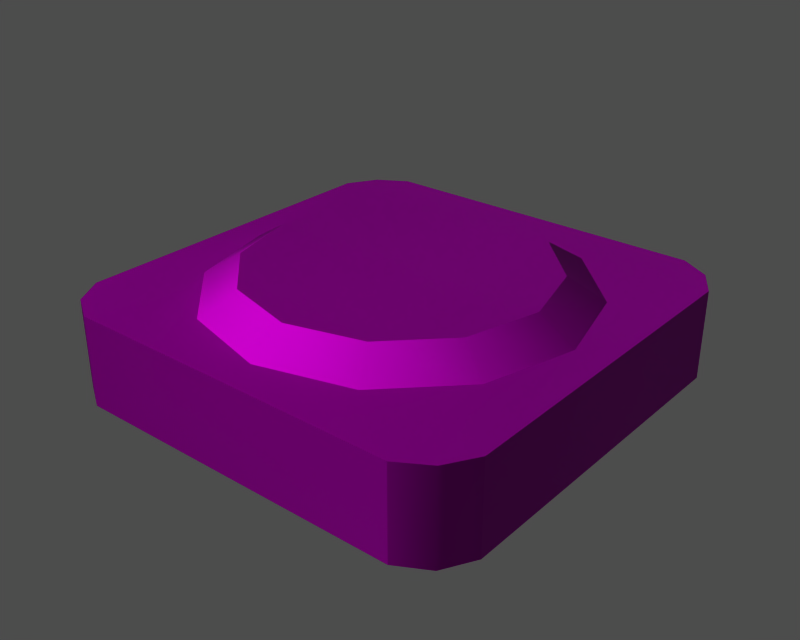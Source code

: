 # Source: m40015.blend  (saved by Blender 3.6.13; exported with 4.5.12 LTS)
import bpy
from mathutils import Matrix  # noqa: F401  (used for matrix-valued properties, if any)

bpy.ops.wm.read_factory_settings(use_empty=True)
scene = bpy.context.scene
scene.name = '1'

# ---- collections
col_collection_1 = bpy.data.collections.new('Collection 1'); scene.collection.children.link(col_collection_1)

# ---- images (referenced by path relative to the original .blend; pixels are not part of the script)
import os
ASSET_DIR = os.environ.get("B2B_ASSET_DIR", "")  # directory of the original .blend (textures are referenced by path, not embedded)
HERE = os.path.dirname(os.path.abspath(__file__))  # packed textures are extracted next to this script under _unpacked/

def load_image(name, relpath, width, height, colorspace="sRGB"):
    """Load a texture the original file referenced (path relative to the .blend, or extracted next to this script)."""
    p = next((c for c in (os.path.join(HERE, relpath), os.path.join(ASSET_DIR, relpath)) if relpath and os.path.exists(c)), "")
    if p:
        img = bpy.data.images.load(p, check_existing=True)
        img.name = name
    else:  # same state as the original file: an image datablock whose file is absent (Cycles renders it pink)
        img = bpy.data.images.new(name, width, height)
        img.source = "FILE"
        img.filepath = "//" + (relpath or name)
    img.colorspace_settings.name = colorspace
    return img
img_m40015_diff_0 = load_image('m40015_diff_0', 'm40015.dds', 1024, 1024, 'Non-Color')
img_m40015_norm_0 = load_image('m40015_norm_0', 'm40015_n.dds', 1024, 1024, 'Non-Color')
img_m40015_spec_0 = load_image('m40015_spec_0', 'm40015_sp.dds', 1024, 1024, 'Non-Color')

# ---- materials (node trees are filled in below, after node groups)
mat_m40015_mat_001 = bpy.data.materials.new('m40015_mat.001')

# ---- material node trees
mat_m40015_mat_001.use_nodes = True; mat_m40015_mat_001.node_tree.nodes.clear()
_N = mat_m40015_mat_001.node_tree.nodes; _L = mat_m40015_mat_001.node_tree.links
n0 = _N.new('ShaderNodeBsdfPrincipled'); n0.name = 'Principled BSDF'; n0.location = (0, 0)
n0.distribution = 'GGX'
n0.subsurface_method = 'RANDOM_WALK_SKIN'
n0.inputs[3].default_value = 1.45
n0.inputs[27].default_value = (0.0, 0.0, 0.0, 1.0)
n0.inputs[28].default_value = 1.0
n1 = _N.new('ShaderNodeOutputMaterial'); n1.name = 'Material Output'; n1.location = (0, 0)
n2 = _N.new('ShaderNodeTexImage'); n2.name = 'Image Texture'; n2.location = (0, 0)
n2.image = img_m40015_diff_0
n3 = _N.new('ShaderNodeUVMap'); n3.name = 'UV Map'; n3.location = (0, 0)
n4 = _N.new('ShaderNodeTexImage'); n4.name = 'Image Texture.001'; n4.location = (0, 0)
n4.image = img_m40015_norm_0
n5 = _N.new('ShaderNodeNormalMap'); n5.name = 'Normal Map'; n5.location = (0, 0)
n6 = _N.new('ShaderNodeUVMap'); n6.name = 'UV Map.001'; n6.location = (0, 0)
n7 = _N.new('ShaderNodeTexImage'); n7.name = 'Image Texture.002'; n7.location = (0, 0)
n7.image = img_m40015_spec_0
n8 = _N.new('ShaderNodeUVMap'); n8.name = 'UV Map.002'; n8.location = (0, 0)
_L.new(n0.outputs[0], n1.inputs[0])
_L.new(n2.outputs[0], n0.inputs[0])
_L.new(n3.outputs[0], n2.inputs[0])
_L.new(n4.outputs[0], n5.inputs[1])
_L.new(n5.outputs[0], n0.inputs[5])
_L.new(n6.outputs[0], n4.inputs[0])
_L.new(n7.outputs[0], n0.inputs[13])
_L.new(n8.outputs[0], n7.inputs[0])
n1.is_active_output = True

# ---- meshes
me_m40015 = bpy.data.meshes.new('m40015')
me_m40015.from_pydata([(-24.98, -32.01, 1.005e-05), (0.0, -32.01, 13.1), (-24.98, -32.01, 13.1), (32.01, 24.98, 5.743e-06), (32.01, 24.98, 13.1), (32.01, -24.98, 13.1), (32.01, -24.98, 9.516e-06), (24.98, 32.01, 5.212e-06), (0.0, 32.01, 13.1), (24.98, 32.01, 13.1), (-32.01, 24.98, 5.743e-06), (-32.01, -24.98, 9.516e-06), (-32.01, -24.98, 13.1), (-32.01, 24.98, 13.1), (-27.03, 6.123e-05, 13.1), (-32.01, 24.98, 13.1), (-32.01, -24.98, 13.1), (-23.43, 13.53, 13.1), (-6.676e-05, 27.03, 13.1), (0.0, 32.01, 13.1), (-24.98, 32.01, 13.1), (13.53, 23.43, 13.1), (24.98, 32.01, 13.1), (27.06, 6.214e-05, 13.1), (32.01, -24.98, 13.1), (32.01, 24.98, 13.1), (23.43, -13.53, 13.1), (-6.217e-05, -27.06, 13.1), (0.0, -32.01, 13.1), (24.98, -32.01, 13.1), (-13.53, -23.43, 13.1), (-24.98, -32.01, 13.1), (24.98, -32.01, 1.005e-05), (-24.98, -32.01, 1.005e-05), (-29.37, -29.37, 9.847e-06), (29.5, -29.5, 9.857e-06), (29.5, 29.5, 5.402e-06), (29.37, 29.37, 13.1), (-29.5, 29.5, 5.402e-06), (-29.37, 29.37, 13.1), (-24.98, 32.01, 13.1), (-24.98, 32.01, 5.212e-06), (29.5, -29.5, 9.857e-06), (29.37, -29.37, 13.1), (24.98, -32.01, 13.1), (24.98, -32.01, 1.005e-05), (13.53, -23.43, 13.1), (29.37, -29.37, 13.1), (-29.37, -29.37, 9.847e-06), (-29.37, -29.37, 13.1), (-23.43, -13.53, 13.1), (-29.37, -29.37, 13.1), (-13.53, 23.43, 13.1), (-29.37, 29.37, 13.1), (23.43, 13.53, 13.1), (29.37, 29.37, 13.1), (18.81, -10.86, 16.39), (23.43, -13.53, 13.1), (27.06, 6.214e-05, 13.1), (21.72, 6.258e-05, 16.39), (10.86, -18.81, 16.39), (13.53, -23.43, 13.1), (-6.265e-05, -21.72, 16.39), (-6.217e-05, -27.06, 13.1), (-10.86, -18.81, 16.39), (-13.53, -23.43, 13.1), (-18.81, -10.86, 16.39), (-23.43, -13.53, 13.1), (-21.72, 5.942e-05, 16.39), (-27.03, 6.123e-05, 13.1), (-18.81, 10.86, 16.39), (-23.43, 13.53, 13.1), (-13.53, 23.43, 13.1), (-7.138e-05, 21.72, 16.39), (-6.676e-05, 27.03, 13.1), (-10.86, 18.81, 16.39), (10.86, 18.81, 16.39), (13.53, 23.43, 13.1), (18.81, 10.86, 16.39), (23.43, 13.53, 13.1), (18.81, 10.86, 16.39), (18.81, -10.86, 16.39), (21.72, 6.258e-05, 16.39), (-7.138e-05, 21.72, 16.39), (-10.86, 18.81, 16.39), (-10.86, -18.81, 16.39), (-6.265e-05, -21.72, 16.39), (10.86, 18.81, 16.39), (10.86, -18.81, 16.39), (-18.81, 10.86, 16.39), (-18.81, -10.86, 16.39), (-32.01, -24.98, 9.516e-06), (-32.01, 24.98, 5.743e-06), (32.01, 24.98, 5.743e-06), (32.01, -24.98, 9.516e-06), (-29.5, 29.5, 5.402e-06), (29.5, 29.5, 5.402e-06), (-24.98, 32.01, 5.212e-06), (24.98, 32.01, 5.212e-06), (-21.72, 5.942e-05, 16.39), (24.98, -32.01, 1.005e-05), (24.98, -32.01, 13.1), (-24.98, 32.01, 5.212e-06), (-24.98, 32.01, 13.1)], [], [(0, 1, 2), (3, 4, 5), (5, 6, 3), (7, 8, 9), (10, 11, 12), (12, 13, 10), (14, 15, 16), (14, 17, 15), (18, 19, 20), (18, 21, 22), (23, 24, 25), (23, 26, 24), (27, 28, 29), (27, 30, 31), (32, 33, 34), (34, 35, 32), (36, 37, 4), (4, 3, 36), (38, 39, 40), (40, 41, 38), (42, 43, 44), (44, 45, 42), (46, 29, 47), (36, 7, 9), (9, 37, 36), (38, 10, 13), (13, 39, 38), (42, 6, 5), (5, 43, 42), (48, 49, 12), (12, 11, 48), (50, 16, 51), (48, 0, 2), (2, 49, 48), (52, 53, 17), (46, 47, 26), (50, 51, 30), (54, 55, 21), (54, 23, 25), (54, 25, 55), (55, 22, 21), (46, 27, 29), (47, 24, 26), (51, 31, 30), (50, 14, 16), (52, 18, 20), (52, 20, 53), (17, 53, 15), (56, 57, 58), (58, 59, 56), (60, 61, 57), (57, 56, 60), (62, 63, 61), (61, 60, 62), (64, 65, 63), (63, 62, 64), (66, 67, 65), (65, 64, 66), (68, 69, 67), (67, 66, 68), (70, 71, 69), (69, 68, 70), (70, 72, 71), (73, 74, 72), (72, 75, 73), (76, 77, 74), (74, 73, 76), (78, 79, 77), (77, 76, 78), (59, 58, 79), (79, 78, 59), (80, 81, 82), (83, 84, 85), (85, 86, 83), (87, 83, 86), (86, 88, 87), (84, 89, 90), (90, 85, 84), (91, 92, 93), (93, 94, 91), (34, 91, 94), (94, 35, 34), (92, 95, 96), (96, 93, 92), (95, 97, 98), (98, 96, 95), (89, 99, 90), (80, 87, 88), (88, 81, 80), (27, 31, 28), (18, 22, 19), (0, 100, 1), (100, 101, 1), (102, 103, 8), (7, 102, 8), (70, 75, 72)])
me_m40015.polygons.foreach_set('use_smooth', [True] * 96)
_uv = me_m40015.uv_layers.new(name='UVTex')
_uv.uv.foreach_set('vector', [0.9827, 0.4237, 0.8797, 0.2278, 0.8797, 0.4237, 0.128, 0.4869, 0.02503, 0.4869, 0.02503, 0.8788, 0.02503, 0.8788, 0.128, 0.8788, 0.128, 0.4869, 0.128, 0.4062, 0.02503, 0.2102, 0.02503, 0.4062, 0.9827, 0.896, 0.9827, 0.5041, 0.8797, 0.5041, 0.8797, 0.5041, 0.8797, 0.896, 0.9827, 0.896, 0.21, 0.6366, 0.1582, 0.3671, 0.1572, 0.91, 0.21, 0.6366, 0.2498, 0.4916, 0.1582, 0.3671, 0.5059, 0.3464, 0.5056, 0.2927, 0.2329, 0.2927, 0.5059, 0.3464, 0.6542, 0.3853, 0.7784, 0.2927, 0.803, 0.6369, 0.8571, 0.9076, 0.8533, 0.3668, 0.803, 0.6369, 0.7648, 0.7833, 0.8571, 0.9076, 0.5079, 0.9303, 0.5076, 0.9842, 0.7821, 0.983, 0.5079, 0.9303, 0.3589, 0.8917, 0.2332, 0.9854, 0.4072, 0.2255, 0.4074, 0.04054, 0.3977, 0.0243, 0.3977, 0.0243, 0.3979, 0.2422, 0.4072, 0.2255, 0.128, 0.4465, 0.02503, 0.4465, 0.02503, 0.4869, 0.02503, 0.4869, 0.128, 0.4869, 0.128, 0.4465, 0.9827, 0.9364, 0.8797, 0.9364, 0.8797, 0.9767, 0.8797, 0.9767, 0.9827, 0.9767, 0.9827, 0.9364, 0.128, 0.9192, 0.02503, 0.9192, 0.02503, 0.9595, 0.02503, 0.9595, 0.128, 0.9595, 0.128, 0.9192, 0.6566, 0.8909, 0.7821, 0.983, 0.829, 0.9545, 0.128, 0.4465, 0.128, 0.4062, 0.02503, 0.4062, 0.02503, 0.4062, 0.02503, 0.4465, 0.128, 0.4465, 0.9827, 0.9364, 0.9827, 0.896, 0.8797, 0.896, 0.8797, 0.896, 0.8797, 0.9364, 0.9827, 0.9364, 0.128, 0.9192, 0.128, 0.8788, 0.02503, 0.8788, 0.02503, 0.8788, 0.02503, 0.9192, 0.128, 0.9192, 0.9827, 0.4639, 0.8797, 0.4639, 0.8797, 0.5041, 0.8797, 0.5041, 0.9827, 0.5041, 0.9827, 0.4639, 0.2496, 0.7843, 0.1572, 0.91, 0.1857, 0.9571, 0.9827, 0.4639, 0.9827, 0.4237, 0.8797, 0.4237, 0.8797, 0.4237, 0.8797, 0.4639, 0.9827, 0.4639, 0.3566, 0.385, 0.1863, 0.3206, 0.2498, 0.4916, 0.6566, 0.8909, 0.829, 0.9545, 0.7648, 0.7833, 0.2496, 0.7843, 0.1857, 0.9571, 0.3589, 0.8917, 0.7628, 0.4911, 0.825, 0.3206, 0.6542, 0.3853, 0.7628, 0.4911, 0.803, 0.6369, 0.8533, 0.3668, 0.7628, 0.4911, 0.8533, 0.3668, 0.825, 0.3206, 0.825, 0.3206, 0.7784, 0.2927, 0.6542, 0.3853, 0.6566, 0.8909, 0.5079, 0.9303, 0.7821, 0.983, 0.829, 0.9545, 0.8571, 0.9076, 0.7648, 0.7833, 0.1857, 0.9571, 0.2332, 0.9854, 0.3589, 0.8917, 0.2496, 0.7843, 0.21, 0.6366, 0.1572, 0.91, 0.3566, 0.385, 0.5059, 0.3464, 0.2329, 0.2927, 0.3566, 0.385, 0.2329, 0.2927, 0.1863, 0.3206, 0.2498, 0.4916, 0.1863, 0.3206, 0.1582, 0.3671, 0.6974, 0.7455, 0.7648, 0.7833, 0.803, 0.6369, 0.803, 0.6369, 0.7208, 0.6379, 0.6974, 0.7455, 0.6173, 0.8244, 0.6566, 0.8909, 0.7648, 0.7833, 0.7648, 0.7833, 0.6974, 0.7455, 0.6173, 0.8244, 0.5072, 0.8532, 0.5079, 0.9303, 0.6566, 0.8909, 0.6566, 0.8909, 0.6173, 0.8244, 0.5072, 0.8532, 0.3971, 0.8245, 0.3589, 0.8917, 0.5079, 0.9303, 0.5079, 0.9303, 0.5072, 0.8532, 0.3971, 0.8245, 0.3166, 0.7453, 0.2496, 0.7843, 0.3589, 0.8917, 0.3589, 0.8917, 0.3971, 0.8245, 0.3166, 0.7453, 0.2932, 0.6368, 0.21, 0.6366, 0.2496, 0.7843, 0.2496, 0.7843, 0.3166, 0.7453, 0.2932, 0.6368, 0.3158, 0.5296, 0.2498, 0.4916, 0.21, 0.6366, 0.21, 0.6366, 0.2932, 0.6368, 0.3158, 0.5296, 0.3158, 0.5296, 0.3566, 0.385, 0.2498, 0.4916, 0.5061, 0.4243, 0.5059, 0.3464, 0.3566, 0.385, 0.3566, 0.385, 0.3957, 0.4517, 0.5061, 0.4243, 0.6164, 0.4514, 0.6542, 0.3853, 0.5059, 0.3464, 0.5059, 0.3464, 0.5061, 0.4243, 0.6164, 0.4514, 0.6964, 0.5303, 0.7628, 0.4911, 0.6542, 0.3853, 0.6542, 0.3853, 0.6164, 0.4514, 0.6964, 0.5303, 0.7208, 0.6379, 0.803, 0.6369, 0.7628, 0.4911, 0.7628, 0.4911, 0.6964, 0.5303, 0.7208, 0.6379, 0.6964, 0.5303, 0.6974, 0.7455, 0.7208, 0.6379, 0.5061, 0.4243, 0.3957, 0.4517, 0.3971, 0.8245, 0.3971, 0.8245, 0.5072, 0.8532, 0.5061, 0.4243, 0.6164, 0.4514, 0.5061, 0.4243, 0.5072, 0.8532, 0.5072, 0.8532, 0.6173, 0.8244, 0.6164, 0.4514, 0.3957, 0.4517, 0.3158, 0.5296, 0.3166, 0.7453, 0.3166, 0.7453, 0.3971, 0.8245, 0.3957, 0.4517, 0.3815, 0.01449, 0.1965, 0.01424, 0.1962, 0.2512, 0.1962, 0.2512, 0.3811, 0.2515, 0.3815, 0.01449, 0.3977, 0.0243, 0.3815, 0.01449, 0.3811, 0.2515, 0.3811, 0.2515, 0.3979, 0.2422, 0.3977, 0.0243, 0.1965, 0.01424, 0.1798, 0.02353, 0.1795, 0.2419, 0.1795, 0.2419, 0.1962, 0.2512, 0.1965, 0.01424, 0.1798, 0.02353, 0.1705, 0.04023, 0.1702, 0.2252, 0.1702, 0.2252, 0.1795, 0.2419, 0.1798, 0.02353, 0.3158, 0.5296, 0.2932, 0.6368, 0.3166, 0.7453, 0.6964, 0.5303, 0.6164, 0.4514, 0.6173, 0.8244, 0.6173, 0.8244, 0.6974, 0.7455, 0.6964, 0.5303, 0.5079, 0.9303, 0.2332, 0.9854, 0.5076, 0.9842, 0.5059, 0.3464, 0.7784, 0.2927, 0.5056, 0.2927, 0.9827, 0.4237, 0.9827, 0.03183, 0.8797, 0.2278, 0.9827, 0.03183, 0.8797, 0.03183, 0.8797, 0.2278, 0.128, 0.0143, 0.02503, 0.0143, 0.02503, 0.2102, 0.128, 0.4062, 0.128, 0.0143, 0.02503, 0.2102, 0.3158, 0.5296, 0.3957, 0.4517, 0.3566, 0.385])
me_m40015.materials.append(mat_m40015_mat_001)
me_m40015.use_remesh_preserve_volume = False
me_m40015.use_remesh_preserve_attributes = False
me_m40015.use_mirror_vertex_groups = False
me_m40015.update()
arm_armature = bpy.data.armatures.new('armature')  # bones are not reproduced

# ---- objects
ob_m40015_obj = bpy.data.objects.new('m40015_obj', arm_armature)
ob_m40015 = bpy.data.objects.new('m40015', me_m40015)

# ---- transforms, parenting, visibility, modifiers, constraints
ob_m40015_obj.location = (0.0, 0.0, 0.0)
ob_m40015_obj.lock_rotations_4d = False
ob_m40015_obj.empty_display_type = 'ARROWS'
ob_m40015_obj.show_in_front = True
ob_m40015_obj.lineart.crease_threshold = 0.0
ob_m40015.parent = ob_m40015_obj
ob_m40015.location = (0.0, 0.0, 0.0)
ob_m40015.lock_rotations_4d = False
ob_m40015.empty_display_type = 'ARROWS'
ob_m40015.lineart.crease_threshold = 0.0
_vg = ob_m40015.vertex_groups.new(name='b_00000')
_vg.add([0, 1, 2, 3, 4, 5, 6, 7, 8, 9, 10, 11, 12, 13, 14, 15, 16, 17, 18, 19, 20, 21, 22, 23, 24, 25, 26, 27, 28, 29, 30, 31, 32, 33, 34, 35, 36, 37, 38, 39, 40, 41, 42, 43, 44, 45, 46, 47, 48, 49, 50, 51, 52, 53, 54, 55, 56, 57, 58, 59, 60, 61, 62, 63, 64, 65, 66, 67, 68, 69, 70, 71, 72, 73, 74, 75, 76, 77, 78, 79, 80, 81, 82, 83, 84, 85, 86, 87, 88, 89, 90, 91, 92, 93, 94, 95, 96, 97, 98, 99, 100, 101, 102, 103], 1.0, 'REPLACE')
_m = ob_m40015.modifiers.new('Armature', 'ARMATURE')
_m.object = ob_m40015_obj
_m.use_bone_envelopes = True

# ---- collection membership
col_collection_1.objects.link(ob_m40015_obj)
col_collection_1.objects.link(ob_m40015)

# ---- scene / render settings (as saved in the file)
scene.frame_start = 1; scene.frame_end = 250; scene.frame_set(1)
scene.render.engine = 'BLENDER_EEVEE_NEXT'
scene.render.image_settings.file_format = 'TARGA'
scene.render.image_settings.color_mode = 'RGB'
scene.render.image_settings.compression = 90
scene.render.resolution_x = 320
scene.render.resolution_y = 256
scene.render.fps = 25
scene.render.dither_intensity = 0.0
scene.render.use_compositing = False
scene.render.use_sequencer = False
scene.render.use_file_extension = False
scene.render.bake_margin = 2
scene.render.bake_bias = 0.0
scene.render.use_stamp_time = False
scene.render.use_stamp_date = False
scene.render.use_stamp_frame = False
scene.render.use_stamp_camera = False
scene.render.use_stamp_scene = False
scene.render.use_stamp_filename = False
scene.render.use_stamp_render_time = False
scene.render.stamp_font_size = 0
scene.render.stamp_foreground = (0.0, 0.0, 0.0, 0.0)
scene.render.stamp_background = (0.0, 0.0, 0.0, 0.0)
scene.cycles.use_denoising = False
scene.cycles.samples = 10
scene.cycles.sampling_pattern = 'TABULATED_SOBOL'
scene.cycles.light_sampling_threshold = 0.0
scene.cycles.use_adaptive_sampling = False
scene.cycles.use_light_tree = False
scene.cycles.blur_glossy = 0.0
scene.cycles.volume_bounces = 1
scene.cycles.pixel_filter_type = 'GAUSSIAN'
scene.cycles.sample_clamp_indirect = 0.0
scene.view_settings.view_transform = 'Raw'
bpy.context.view_layer.update()

# ---- added for rendering (the .blend has no active camera and no usable light): camera, sun + grey world if the file has none
cam_auto = bpy.data.cameras.new('AutoCamera')
cam_auto.lens = 50.0
cam_auto.sensor_width = 36.0
cam_auto.clip_end = 1494.21
ob_auto_camera = bpy.data.objects.new('AutoCamera', cam_auto)
scene.collection.objects.link(ob_auto_camera)
ob_auto_camera.location = (85.1408, -102.169, 76.3065)
ob_auto_camera.rotation_euler = (1.09748, -7.21219e-08, 0.694738)
scene.camera = ob_auto_camera
light_auto_sun = bpy.data.lights.new('AutoSun', 'SUN')
light_auto_sun.energy = 3.0
light_auto_sun.angle = 0.0523599
ob_auto_sun = bpy.data.objects.new('AutoSun', light_auto_sun)
scene.collection.objects.link(ob_auto_sun)
ob_auto_sun.rotation_euler = (0.872665, 0.174533, 0.523599)
if scene.world is None:
    world_auto = bpy.data.worlds.new('AutoWorld')
    world_auto.color = (0.3, 0.3, 0.3)
    scene.world = world_auto
bpy.context.view_layer.update()
